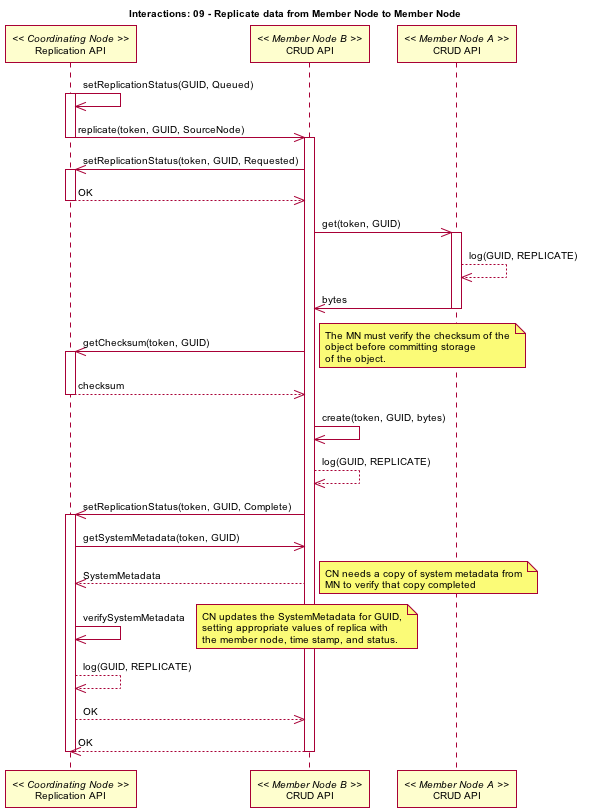

The diagram above was rendered by PlantUML. Its source (embedded in the PNG):
@startuml images/09_interaction.png
skinparam activityFontColor black
skinparam activityFontSize 10
skinparam activityFontName arial
skinparam activityArrowFontColor black
skinparam activityArrowFontSize 10
skinparam activityArrowFontName arial
skinparam classArrowFontColor black
skinparam classArrowFontSize 10
skinparam classArrowFontName arial
skinparam classAttributeFontColor black
skinparam classAttributeFontSize 10
skinparam classAttributeFontName arial
skinparam classFontColor black
skinparam classFontSize 10
skinparam classFontName arial
skinparam componentFontColor black
skinparam componentFontSize 10
skinparam componentFontName arial
skinparam componentArrowFontColor black
skinparam componentArrowFontSize 10
skinparam componentArrowFontName arial
skinparam noteFontColor black
skinparam noteFontSize 10
skinparam noteFontName arial
skinparam packageFontColor black
skinparam packageFontSize 10
skinparam packageFontName arial
skinparam sequenceActorFontColor black
skinparam sequenceActorFontSize 10
skinparam sequenceActorFontName arial
skinparam sequenceArrowFontColor black
skinparam sequenceArrowFontSize 10
skinparam sequenceArrowFontName arial
skinparam sequenceGroupingFontColor black
skinparam sequenceGroupingFontSize 10
skinparam sequenceGroupingFontName arial
skinparam sequenceGroupingHeaderFontColor black
skinparam sequenceGroupingHeaderFontSize 10
skinparam sequenceGroupingHeaderFontName arial
skinparam sequenceParticipantFontColor black
skinparam sequenceParticipantFontSize 10
skinparam sequenceParticipantFontName arial
skinparam sequenceTitleFontColor black
skinparam sequenceTitleFontSize 10
skinparam sequenceTitleFontName arial
skinparam titleFontColor black
skinparam titleFontSize 10
skinparam titleFontName arial
skinparam usecaseFontColor black
skinparam usecaseFontSize 10
skinparam usecaseFontName arial
skinparam usecaseActorFontColor black
skinparam usecaseActorFontSize 10
skinparam usecaseActorFontName arial
skinparam usecaseArrowFontColor black
skinparam usecaseArrowFontSize 10
skinparam usecaseArrowFontName arial
title Interactions: 09 - Replicate data from Member Node to Member Node
participant "Replication API" as c_sync << Coordinating Node >>
participant "CRUD API" as m_crud_b << Member Node B >>
participant "CRUD API" as m_crud_a << Member Node A >>
c_sync -> c_sync: setReplicationStatus(GUID, Queued)
activate c_sync
c_sync -> m_crud_b: replicate(token, GUID, SourceNode)
deactivate c_sync
activate m_crud_b
m_crud_b -> c_sync: setReplicationStatus(token, GUID, Requested)
activate c_sync
c_sync --> m_crud_b: OK
deactivate c_sync
m_crud_b -> m_crud_a: get(token, GUID)
activate m_crud_a
m_crud_a --> m_crud_a: log(GUID, REPLICATE)
m_crud_a -> m_crud_b: bytes
deactivate m_crud_a
m_crud_b -> c_sync: getChecksum(token, GUID)
activate c_sync
note right
The MN must verify the checksum of the
object before committing storage
of the object.
end note
c_sync --> m_crud_b: checksum
deactivate c_sync
m_crud_b -> m_crud_b: create(token, GUID, bytes)
m_crud_b --> m_crud_b: log(GUID, REPLICATE)
m_crud_b -> c_sync: setReplicationStatus(token, GUID, Complete)
activate c_sync
c_sync -> m_crud_b: getSystemMetadata(token, GUID)
m_crud_b --> c_sync: SystemMetadata
note right
CN needs a copy of system metadata from
MN to verify that copy completed
end note
c_sync -> c_sync: verifySystemMetadata
note right
CN updates the SystemMetadata for GUID,
setting appropriate values of replica with
the member node, time stamp, and status.
end note
c_sync --> c_sync: log(GUID, REPLICATE)
c_sync --> m_crud_b: OK
m_crud_b --> c_sync: OK
deactivate c_sync
deactivate m_crud_b
@enduml